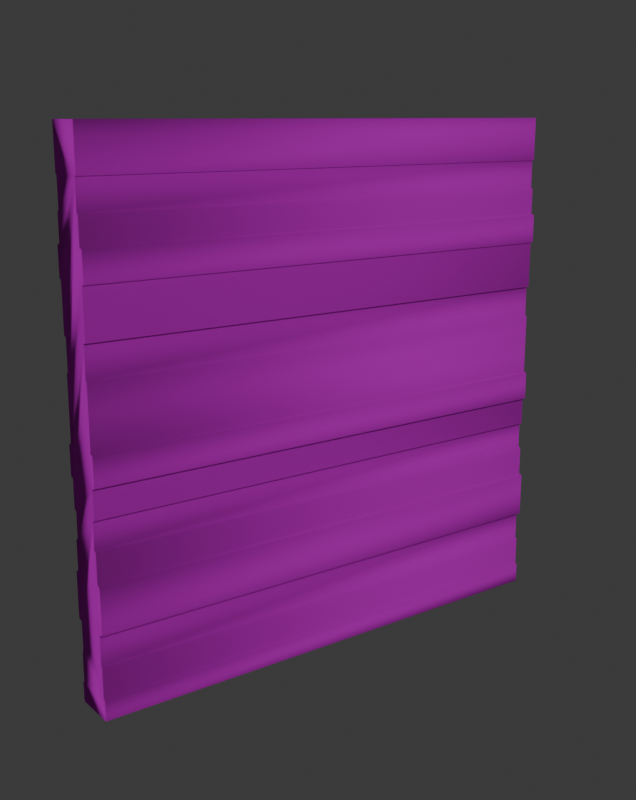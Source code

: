 # Source: MessyBrickWall1.blend  (saved by Blender 4.2.66; exported with 4.5.12 LTS)
import bpy
from mathutils import Matrix  # noqa: F401  (used for matrix-valued properties, if any)

bpy.ops.wm.read_factory_settings(use_empty=True)
scene = bpy.context.scene
scene.name = 'Scene'

# ---- collections
col_collection = bpy.data.collections.new('Collection'); scene.collection.children.link(col_collection)

# ---- images (referenced by path relative to the original .blend; pixels are not part of the script)
import os
ASSET_DIR = os.environ.get("B2B_ASSET_DIR", "")  # directory of the original .blend (textures are referenced by path, not embedded)
HERE = os.path.dirname(os.path.abspath(__file__))  # packed textures are extracted next to this script under _unpacked/

def load_image(name, relpath, width, height, colorspace="sRGB"):
    """Load a texture the original file referenced (path relative to the .blend, or extracted next to this script)."""
    p = next((c for c in (os.path.join(HERE, relpath), os.path.join(ASSET_DIR, relpath)) if relpath and os.path.exists(c)), "")
    if p:
        img = bpy.data.images.load(p, check_existing=True)
        img.name = name
    else:  # same state as the original file: an image datablock whose file is absent (Cycles renders it pink)
        img = bpy.data.images.new(name, width, height)
        img.source = "FILE"
        img.filepath = "//" + (relpath or name)
    img.colorspace_settings.name = colorspace
    return img
img_messybricks_1_png = load_image('MessyBricks_1.png', 'MessyBricks_1.png', 1024, 1024, 'sRGB')
img_messybricks_normal_png = load_image('MessyBricks_Normal.png', 'MessyBricks_Normal.png', 1024, 1024, 'sRGB')

# ---- materials (node trees are filled in below, after node groups)
mat_material = bpy.data.materials.new('Material')
mat_material.alpha_threshold = 0.0
mat_material.use_transparent_shadow = False
mat_material.roughness = 0.5
mat_material.line_color = (0.0, 0.0, 0.0, 1.0)

# ---- material node trees
mat_material.use_nodes = True; mat_material.node_tree.nodes.clear()
_N = mat_material.node_tree.nodes; _L = mat_material.node_tree.links
n0 = _N.new('ShaderNodeOutputMaterial'); n0.name = 'Material Output'; n0.location = (300, 300)
n1 = _N.new('ShaderNodeBsdfPrincipled'); n1.name = 'Principled BSDF'; n1.location = (-42, 289)
n1.inputs[1].default_value = 0.1455
n1.inputs[2].default_value = 0.95
n1.inputs[3].default_value = 1.45
n2 = _N.new('ShaderNodeTexImage'); n2.name = 'Image Texture'; n2.location = (-707, 278)
n2.image = img_messybricks_1_png
n3 = _N.new('ShaderNodeTexCoord'); n3.name = 'Texture Coordinate'; n3.location = (-1669, 232)
n4 = _N.new('ShaderNodeMapping'); n4.name = 'Mapping'; n4.location = (-1312, 272)
n5 = _N.new('ShaderNodeTexImage'); n5.name = 'Image Texture.001'; n5.location = (-716, -55)
n5.image = img_messybricks_normal_png
n6 = _N.new('ShaderNodeNormalMap'); n6.name = 'Normal Map'; n6.location = (-382, -64)
_L.new(n1.outputs[0], n0.inputs[0])
_L.new(n3.outputs[2], n4.inputs[0])
_L.new(n4.outputs[0], n2.inputs[0])
_L.new(n2.outputs[0], n1.inputs[0])
_L.new(n4.outputs[0], n5.inputs[0])
_L.new(n5.outputs[0], n6.inputs[1])
_L.new(n6.outputs[0], n1.inputs[5])
n0.is_active_output = True

# ---- world
world_world = bpy.data.worlds.new('World'); scene.world = world_world
world_world.use_nodes = True; world_world.node_tree.nodes.clear()
_N = world_world.node_tree.nodes; _L = world_world.node_tree.links
n0 = _N.new('ShaderNodeOutputWorld'); n0.name = 'World Output'; n0.location = (300, 300)
n1 = _N.new('ShaderNodeBackground'); n1.name = 'Background'; n1.location = (10, 300)
n1.inputs[0].default_value = (0.05088, 0.05088, 0.05088, 1.0)
_L.new(n1.outputs[0], n0.inputs[0])
n0.is_active_output = True
world_world.color = (0.05088, 0.05088, 0.05088)
world_world.sun_shadow_jitter_overblur = 0.0

# ---- cameras
cam_camera = bpy.data.cameras.new('Camera')
cam_camera.clip_end = 100.0
cam_camera.ortho_scale = 7.314

# ---- lights
light_light = bpy.data.lights.new('Light', 'SUN')
light_light.angle = 0.1993
light_light.energy = 1.0
light_light.shadow_soft_size = 0.1
light_light.shadow_cascade_max_distance = 1000.0

# ---- meshes
me_plane = bpy.data.meshes.new('Plane')
me_plane.from_pydata([(-7.55e-08, -1.0, 2.0), (0.0102, -1.0, 0.0), (-7.55e-08, 1.0, 2.0), (0.0102, 1.0, 0.0), (-7.1e-08, -1.0, 1.94), (-7.133e-08, -1.0, 1.945), (-7.133e-08, 1.0, 1.945), (-7.1e-08, 1.0, 1.94), (-6.311e-08, 1.0, 1.836), (-0.00833, 1.0, 1.832), (-0.00833, -1.0, 1.832), (-6.311e-08, -1.0, 1.836), (-0.00833, 1.0, 1.722), (-5.419e-08, 1.0, 1.718), (-5.419e-08, -1.0, 1.718), (-0.00833, -1.0, 1.722), (-4.662e-08, 1.0, 1.618), (0.01479, 1.0, 1.613), (0.01479, -1.0, 1.613), (-4.662e-08, -1.0, 1.617), (0.01479, 1.0, 1.505), (0.003815, 1.0, 1.5), (0.003815, -1.0, 1.5), (0.01479, -1.0, 1.505), (0.003815, 1.0, 1.318), (-0.007972, 1.0, 1.314), (-0.007972, -1.0, 1.314), (0.003815, -1.0, 1.318), (-1.451e-08, -1.0, 1.192), (-0.007972, -1.0, 1.197), (-0.007972, 1.0, 1.197), (-1.451e-08, 1.0, 1.192), (-6.92e-09, 1.0, 1.092), (-6.587e-09, 1.0, 1.087), (-6.585e-09, -1.0, 1.087), (-6.918e-09, -1.0, 1.092), (3.464e-09, 1.0, 0.9541), (0.01338, 1.0, 0.9497), (0.01338, -1.0, 0.9497), (3.467e-09, -1.0, 0.9541), (0.01338, 1.0, 0.8379), (1.257e-08, 1.0, 0.8335), (1.257e-08, -1.0, 0.8335), (0.01338, -1.0, 0.8379), (2.082e-08, 1.0, 0.7242), (-0.01125, 1.0, 0.7198), (-0.01125, -1.0, 0.7198), (2.083e-08, -1.0, 0.7242), (-0.01125, 1.0, 0.6192), (2.909e-08, 1.0, 0.6147), (2.909e-08, -1.0, 0.6147), (-0.01125, -1.0, 0.6191), (3.783e-08, 1.0, 0.4989), (0.01428, 1.0, 0.4945), (0.01428, -1.0, 0.4945), (3.783e-08, -1.0, 0.4989), (0.01428, 1.0, 0.3188), (-0.004774, 1.0, 0.3144), (-0.004774, -1.0, 0.3143), (0.01428, -1.0, 0.3187), (0.002136, -1.0, 0.1972), (-0.004774, -1.0, 0.2016), (-0.004774, 1.0, 0.2017), (0.002136, 1.0, 0.1973), (0.002136, 1.0, 0.08203), (0.0102, 1.0, 0.07762), (0.0102, -1.0, 0.07762), (0.002136, -1.0, 0.08202), (-0.15, -1.0, 2.0), (-0.1602, -1.0, 0.0), (-0.15, 1.0, 2.0), (-0.1602, 1.0, 0.0), (-0.15, -1.0, 1.94), (-0.15, -1.0, 1.945), (-0.15, 1.0, 1.945), (-0.15, 1.0, 1.94), (-0.15, 1.0, 1.836), (-0.1417, 1.0, 1.832), (-0.1417, -1.0, 1.832), (-0.15, -1.0, 1.836), (-0.1417, 1.0, 1.722), (-0.15, 1.0, 1.718), (-0.15, -1.0, 1.718), (-0.1417, -1.0, 1.722), (-0.15, 1.0, 1.618), (-0.1648, 1.0, 1.613), (-0.1648, -1.0, 1.613), (-0.15, -1.0, 1.617), (-0.1648, 1.0, 1.505), (-0.1538, 1.0, 1.5), (-0.1538, -1.0, 1.5), (-0.1648, -1.0, 1.505), (-0.1538, 1.0, 1.318), (-0.142, 1.0, 1.314), (-0.142, -1.0, 1.314), (-0.1538, -1.0, 1.318), (-0.15, -1.0, 1.192), (-0.142, -1.0, 1.197), (-0.142, 1.0, 1.197), (-0.15, 1.0, 1.192), (-0.15, 1.0, 1.092), (-0.15, 1.0, 1.087), (-0.15, -1.0, 1.087), (-0.15, -1.0, 1.092), (-0.15, 1.0, 0.9541), (-0.1634, 1.0, 0.9497), (-0.1634, -1.0, 0.9497), (-0.15, -1.0, 0.9541), (-0.1634, 1.0, 0.8379), (-0.15, 1.0, 0.8335), (-0.15, -1.0, 0.8335), (-0.1634, -1.0, 0.8379), (-0.15, 1.0, 0.7242), (-0.1387, 1.0, 0.7198), (-0.1387, -1.0, 0.7198), (-0.15, -1.0, 0.7242), (-0.1387, 1.0, 0.6192), (-0.15, 1.0, 0.6147), (-0.15, -1.0, 0.6147), (-0.1387, -1.0, 0.6191), (-0.15, 1.0, 0.4989), (-0.1643, 1.0, 0.4945), (-0.1643, -1.0, 0.4945), (-0.15, -1.0, 0.4989), (-0.1643, 1.0, 0.3188), (-0.1452, 1.0, 0.3144), (-0.1452, -1.0, 0.3143), (-0.1643, -1.0, 0.3187), (-0.1521, -1.0, 0.1972), (-0.1452, -1.0, 0.2016), (-0.1452, 1.0, 0.2017), (-0.1521, 1.0, 0.1973), (-0.1521, 1.0, 0.08203), (-0.1602, 1.0, 0.07762), (-0.1602, -1.0, 0.07762), (-0.1521, -1.0, 0.08202)], [], [(7, 4, 11, 8), (0, 5, 6, 2), (9, 10, 15, 12), (13, 14, 19, 16), (17, 18, 23, 20), (21, 22, 27, 24), (25, 26, 29, 30), (31, 28, 35, 32), (33, 34, 39, 36), (37, 38, 43, 40), (41, 42, 47, 44), (45, 46, 51, 48), (49, 50, 55, 52), (53, 54, 59, 56), (57, 58, 61, 62), (63, 60, 67, 64), (65, 66, 1, 3), (4, 7, 6, 5), (10, 9, 8, 11), (14, 13, 12, 15), (18, 17, 16, 19), (22, 21, 20, 23), (26, 25, 24, 27), (28, 31, 30, 29), (34, 33, 32, 35), (38, 37, 36, 39), (42, 41, 40, 43), (46, 45, 44, 47), (50, 49, 48, 51), (54, 53, 52, 55), (58, 57, 56, 59), (60, 63, 62, 61), (66, 65, 64, 67), (70, 2, 6, 7, 8, 9, 12, 13, 16, 17, 20, 21, 24, 25, 30, 31, 32, 33, 36, 37, 40, 41, 44, 45, 48, 49, 52, 53, 56, 57, 62, 63, 64, 65, 3, 71, 133, 132, 131, 130, 125, 124, 121, 120, 117, 116, 113, 112, 109, 108, 105, 104, 101, 100, 99, 98, 93, 92, 89, 88, 85, 84, 81, 80, 77, 76, 75, 74), (3, 1, 69, 71), (75, 76, 79, 72), (68, 70, 74, 73), (77, 80, 83, 78), (81, 84, 87, 82), (85, 88, 91, 86), (89, 92, 95, 90), (93, 98, 97, 94), (99, 100, 103, 96), (101, 104, 107, 102), (105, 108, 111, 106), (109, 112, 115, 110), (113, 116, 119, 114), (117, 120, 123, 118), (121, 124, 127, 122), (125, 130, 129, 126), (131, 132, 135, 128), (133, 71, 69, 134), (72, 73, 74, 75), (78, 79, 76, 77), (82, 83, 80, 81), (86, 87, 84, 85), (90, 91, 88, 89), (94, 95, 92, 93), (96, 97, 98, 99), (102, 103, 100, 101), (106, 107, 104, 105), (110, 111, 108, 109), (114, 115, 112, 113), (118, 119, 116, 117), (122, 123, 120, 121), (126, 127, 124, 125), (128, 129, 130, 131), (134, 135, 132, 133), (69, 1, 66, 67, 60, 61, 58, 59, 54, 55, 50, 51, 46, 47, 42, 43, 38, 39, 34, 35, 28, 29, 26, 27, 22, 23, 18, 19, 14, 15, 10, 11, 4, 5, 0, 68, 73, 72, 79, 78, 83, 82, 87, 86, 91, 90, 95, 94, 97, 96, 103, 102, 107, 106, 111, 110, 115, 114, 119, 118, 123, 122, 127, 126, 129, 128, 135, 134), (68, 0, 2, 70)])
me_plane.polygons.foreach_set('use_smooth', [True] * 70)
_uv = me_plane.uv_layers.new(name='UVMap')
_uv.uv.foreach_set('vector', [9.99e-05, 0.02988, 0.9999, 0.02988, 0.9999, 0.08213, 9.991e-05, 0.08213, 0.9999, 0.0001, 0.9999, 0.02768, 9.99e-05, 0.02768, 9.99e-05, 0.0001001, 9.991e-05, 0.08433, 0.9999, 0.08433, 0.9999, 0.139, 9.992e-05, 0.139, 9.992e-05, 0.1412, 0.9999, 0.1412, 0.9999, 0.1913, 9.993e-05, 0.1913, 9.993e-05, 0.1935, 0.9999, 0.1935, 0.9999, 0.2477, 9.994e-05, 0.2477, 9.994e-05, 0.2499, 0.9999, 0.2499, 0.9999, 0.3408, 9.996e-05, 0.3408, 9.996e-05, 0.343, 0.9999, 0.343, 0.9999, 0.4017, 9.997e-05, 0.4017, 9.997e-05, 0.4039, 0.9999, 0.4039, 0.9999, 0.4542, 9.998e-05, 0.4542, 9.998e-05, 0.4564, 0.9999, 0.4564, 0.9999, 0.523, 9.999e-05, 0.5229, 9.999e-05, 0.5251, 0.9999, 0.5252, 0.9999, 0.5811, 0.0001, 0.581, 0.0001, 0.5832, 0.9999, 0.5833, 0.9999, 0.6379, 0.0001, 0.6379, 0.0001, 0.6401, 0.9999, 0.6401, 0.9999, 0.6904, 0.0001, 0.6904, 0.0001, 0.6926, 0.9999, 0.6926, 0.9999, 0.7505, 0.0001, 0.7505, 0.0001, 0.7527, 0.9999, 0.7527, 0.9999, 0.8406, 0.0001, 0.8405, 0.0001, 0.8427, 0.9999, 0.8428, 0.9999, 0.8991, 0.0001001, 0.8991, 0.0001001, 0.9013, 0.9999, 0.9013, 0.9999, 0.9589, 0.0001001, 0.9589, 0.0001001, 0.9611, 0.9999, 0.9611, 0.9999, 0.9999, 0.0001001, 0.9999, 0.9999, 0.02988, 9.99e-05, 0.02988, 9.99e-05, 0.02768, 0.9999, 0.02768, 0.9999, 0.08433, 9.991e-05, 0.08433, 9.991e-05, 0.08213, 0.9999, 0.08213, 0.9999, 0.1412, 9.992e-05, 0.1412, 9.992e-05, 0.139, 0.9999, 0.139, 0.9999, 0.1935, 9.993e-05, 0.1935, 9.993e-05, 0.1913, 0.9999, 0.1913, 0.9999, 0.2499, 9.994e-05, 0.2499, 9.994e-05, 0.2477, 0.9999, 0.2477, 0.9999, 0.343, 9.996e-05, 0.343, 9.996e-05, 0.3408, 0.9999, 0.3408, 0.9999, 0.4039, 9.997e-05, 0.4039, 9.997e-05, 0.4017, 0.9999, 0.4017, 0.9999, 0.4564, 9.998e-05, 0.4564, 9.998e-05, 0.4542, 0.9999, 0.4542, 0.9999, 0.5252, 9.999e-05, 0.5251, 9.999e-05, 0.5229, 0.9999, 0.523, 0.9999, 0.5833, 0.0001, 0.5832, 0.0001, 0.581, 0.9999, 0.5811, 0.9999, 0.6401, 0.0001, 0.6401, 0.0001, 0.6379, 0.9999, 0.6379, 0.9999, 0.6926, 0.0001, 0.6926, 0.0001, 0.6904, 0.9999, 0.6904, 0.9999, 0.7527, 0.0001, 0.7527, 0.0001, 0.7505, 0.9999, 0.7505, 0.9999, 0.8428, 0.0001, 0.8427, 0.0001, 0.8405, 0.9999, 0.8406, 0.9999, 0.9013, 0.0001001, 0.9013, 0.0001001, 0.8991, 0.9999, 0.8991, 0.9999, 0.9611, 0.0001001, 0.9611, 0.0001001, 0.9589, 0.9999, 0.9589, 0.1785, 0.0, 0.1035, 0.0, 0.1035, 0.02758, 0.1035, 0.02978, 0.1035, 0.08203, 0.1076, 0.08423, 0.1076, 0.1389, 0.1035, 0.1411, 0.1035, 0.1912, 0.09609, 0.1934, 0.09609, 0.2476, 0.1016, 0.2498, 0.1016, 0.3407, 0.1075, 0.3429, 0.1075, 0.4016, 0.1035, 0.4038, 0.1035, 0.4541, 0.1035, 0.4563, 0.1035, 0.5228, 0.09679, 0.525, 0.09679, 0.5809, 0.1035, 0.5831, 0.1035, 0.6378, 0.1091, 0.64, 0.1091, 0.6903, 0.1035, 0.6925, 0.1035, 0.7504, 0.09634, 0.7526, 0.09634, 0.8404, 0.1059, 0.8426, 0.1059, 0.899, 0.1024, 0.9012, 0.1024, 0.9588, 0.09838, 0.961, 0.09838, 0.9998, 0.1836, 0.9998, 0.1836, 0.961, 0.1795, 0.9588, 0.1795, 0.9012, 0.1761, 0.899, 0.1761, 0.8426, 0.1856, 0.8404, 0.1856, 0.7526, 0.1785, 0.7504, 0.1785, 0.6925, 0.1728, 0.6903, 0.1728, 0.64, 0.1785, 0.6378, 0.1785, 0.5831, 0.1851, 0.5809, 0.1851, 0.525, 0.1785, 0.5228, 0.1785, 0.4563, 0.1785, 0.4541, 0.1785, 0.4038, 0.1745, 0.4016, 0.1745, 0.3429, 0.1804, 0.3407, 0.1804, 0.2498, 0.1859, 0.2476, 0.1859, 0.1934, 0.1785, 0.1912, 0.1785, 0.1411, 0.1743, 0.1389, 0.1743, 0.08423, 0.1785, 0.08203, 0.1785, 0.02978, 0.1785, 0.02758, 1.0, 0.5352, 0.0002341, 0.5366, 0.0001097, 0.4515, 0.9999, 0.45, 9.99e-05, 0.02988, 9.991e-05, 0.08213, 0.9999, 0.08213, 0.9999, 0.02988, 0.9999, 0.0001, 9.99e-05, 0.0001001, 9.99e-05, 0.02768, 0.9999, 0.02768, 9.991e-05, 0.08433, 9.992e-05, 0.139, 0.9999, 0.139, 0.9999, 0.08433, 9.992e-05, 0.1412, 9.993e-05, 0.1913, 0.9999, 0.1913, 0.9999, 0.1412, 9.993e-05, 0.1935, 9.994e-05, 0.2477, 0.9999, 0.2477, 0.9999, 0.1935, 9.994e-05, 0.2499, 9.996e-05, 0.3408, 0.9999, 0.3408, 0.9999, 0.2499, 9.996e-05, 0.343, 9.997e-05, 0.4017, 0.9999, 0.4017, 0.9999, 0.343, 9.997e-05, 0.4039, 9.998e-05, 0.4542, 0.9999, 0.4542, 0.9999, 0.4039, 9.998e-05, 0.4564, 9.999e-05, 0.5229, 0.9999, 0.523, 0.9999, 0.4564, 9.999e-05, 0.5251, 0.0001, 0.581, 0.9999, 0.5811, 0.9999, 0.5252, 0.0001, 0.5832, 0.0001, 0.6379, 0.9999, 0.6379, 0.9999, 0.5833, 0.0001, 0.6401, 0.0001, 0.6904, 0.9999, 0.6904, 0.9999, 0.6401, 0.0001, 0.6926, 0.0001, 0.7505, 0.9999, 0.7505, 0.9999, 0.6926, 0.0001, 0.7527, 0.0001, 0.8405, 0.9999, 0.8406, 0.9999, 0.7527, 0.0001, 0.8427, 0.0001001, 0.8991, 0.9999, 0.8991, 0.9999, 0.8428, 0.0001001, 0.9013, 0.0001001, 0.9589, 0.9999, 0.9589, 0.9999, 0.9013, 0.0001001, 0.9611, 0.0001001, 0.9999, 0.9999, 0.9999, 0.9999, 0.9611, 0.9999, 0.02988, 0.9999, 0.02768, 9.99e-05, 0.02768, 9.99e-05, 0.02988, 0.9999, 0.08433, 0.9999, 0.08213, 9.991e-05, 0.08213, 9.991e-05, 0.08433, 0.9999, 0.1412, 0.9999, 0.139, 9.992e-05, 0.139, 9.992e-05, 0.1412, 0.9999, 0.1935, 0.9999, 0.1913, 9.993e-05, 0.1913, 9.993e-05, 0.1935, 0.9999, 0.2499, 0.9999, 0.2477, 9.994e-05, 0.2477, 9.994e-05, 0.2499, 0.9999, 0.343, 0.9999, 0.3408, 9.996e-05, 0.3408, 9.996e-05, 0.343, 0.9999, 0.4039, 0.9999, 0.4017, 9.997e-05, 0.4017, 9.997e-05, 0.4039, 0.9999, 0.4564, 0.9999, 0.4542, 9.998e-05, 0.4542, 9.998e-05, 0.4564, 0.9999, 0.5252, 0.9999, 0.523, 9.999e-05, 0.5229, 9.999e-05, 0.5251, 0.9999, 0.5833, 0.9999, 0.5811, 0.0001, 0.581, 0.0001, 0.5832, 0.9999, 0.6401, 0.9999, 0.6379, 0.0001, 0.6379, 0.0001, 0.6401, 0.9999, 0.6926, 0.9999, 0.6904, 0.0001, 0.6904, 0.0001, 0.6926, 0.9999, 0.7527, 0.9999, 0.7505, 0.0001, 0.7505, 0.0001, 0.7527, 0.9999, 0.8428, 0.9999, 0.8406, 0.0001, 0.8405, 0.0001, 0.8427, 0.9999, 0.9013, 0.9999, 0.8991, 0.0001001, 0.8991, 0.0001001, 0.9013, 0.9999, 0.9611, 0.9999, 0.9589, 0.0001001, 0.9589, 0.0001001, 0.9611, 0.7913, 0.9998, 0.8765, 0.9998, 0.8765, 0.961, 0.8724, 0.9588, 0.8724, 0.9012, 0.869, 0.899, 0.869, 0.8426, 0.8785, 0.8404, 0.8785, 0.7526, 0.8714, 0.7504, 0.8714, 0.6925, 0.8657, 0.6903, 0.8657, 0.64, 0.8714, 0.6378, 0.8714, 0.5831, 0.878, 0.5809, 0.878, 0.525, 0.8714, 0.5228, 0.8714, 0.4563, 0.8714, 0.4541, 0.8714, 0.4038, 0.8674, 0.4016, 0.8674, 0.3429, 0.8733, 0.3407, 0.8733, 0.2498, 0.8787, 0.2476, 0.8787, 0.1934, 0.8714, 0.1912, 0.8714, 0.1411, 0.8672, 0.1389, 0.8672, 0.08423, 0.8714, 0.08203, 0.8714, 0.02978, 0.8714, 0.02758, 0.8714, 0.0, 0.7964, 0.0, 0.7964, 0.02758, 0.7964, 0.02978, 0.7964, 0.08203, 0.8005, 0.08423, 0.8005, 0.1389, 0.7964, 0.1411, 0.7964, 0.1912, 0.789, 0.1934, 0.789, 0.2476, 0.7945, 0.2498, 0.7945, 0.3407, 0.8004, 0.3429, 0.8004, 0.4016, 0.7964, 0.4038, 0.7964, 0.4541, 0.7964, 0.4563, 0.7964, 0.5228, 0.7897, 0.525, 0.7897, 0.5809, 0.7964, 0.5831, 0.7964, 0.6378, 0.802, 0.64, 0.802, 0.6903, 0.7964, 0.6925, 0.7964, 0.7504, 0.7892, 0.7526, 0.7892, 0.8404, 0.7988, 0.8426, 0.7988, 0.899, 0.7953, 0.9012, 0.7953, 0.9588, 0.7913, 0.961, 0.0001245, 0.6863, 0.000234, 0.7613, 1.0, 0.7598, 0.9999, 0.6848])
me_plane.materials.append(mat_material)
me_plane.update()

# ---- objects
ob_light = bpy.data.objects.new('Light', light_light)
ob_camera = bpy.data.objects.new('Camera', cam_camera)
ob_plane = bpy.data.objects.new('Plane', me_plane)
ob_empty = bpy.data.objects.new('Empty', None)

# ---- transforms, parenting, visibility, modifiers, constraints
ob_light.location = (2.704, -1.311, 2.167)
ob_light.rotation_euler = (0.9476, -0.3149, 1.549)
ob_light.lock_rotations_4d = False
ob_light.empty_display_type = 'ARROWS'
ob_light.color = (0.0, 0.0, 0.0, 0.0)
ob_light.lineart.crease_threshold = 0.0
ob_camera.location = (3.182, -2.445, 2.014)
ob_camera.rotation_euler = (1.319, -8.326e-07, 0.9336)
ob_camera.lock_rotations_4d = False
ob_camera.empty_display_type = 'ARROWS'
ob_camera.color = (0.0, 0.0, 0.0, 0.0)
ob_camera.display_type = 'WIRE'
ob_camera.lineart.crease_threshold = 0.0
ob_plane.location = (0.0, 0.0, 0.0)
ob_empty.location = (-0.075, 0.0, 0.0)

# ---- collection membership
col_collection.objects.link(ob_light)
col_collection.objects.link(ob_camera)
col_collection.objects.link(ob_plane)
col_collection.objects.link(ob_empty)

# ---- scene / render settings (as saved in the file)
scene.camera = ob_camera
scene.frame_start = 1; scene.frame_end = 250; scene.frame_set(1)
scene.render.engine = 'CYCLES'
scene.render.resolution_x = 858
bpy.context.view_layer.update()
